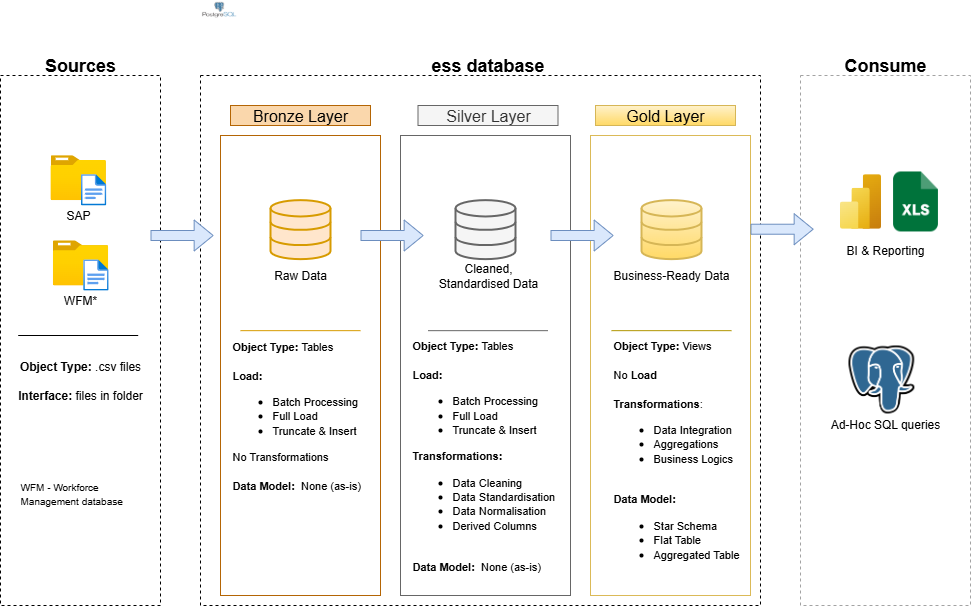

The diagram above was exported from draw.io. Its source (the exported page's mxGraphModel, read from the mxfile embedded in the PNG):
<mxGraphModel dx="1042" dy="626" grid="1" gridSize="10" guides="1" tooltips="1" connect="1" arrows="1" fold="1" page="1" pageScale="1" pageWidth="827" pageHeight="1169" math="0" shadow="0">
  <root>
    <mxCell id="0" />
    <mxCell id="1" parent="0" />
    <mxCell id="A1xcLRBUTXrgSNpEkEmB-1" value="" style="rounded=0;whiteSpace=wrap;html=1;fillColor=none;dashed=1;strokeColor=light-dark(#000000,#B04747);" parent="1" vertex="1">
      <mxGeometry x="200" y="120" width="160" height="530" as="geometry" />
    </mxCell>
    <mxCell id="A1xcLRBUTXrgSNpEkEmB-2" value="&lt;font style=&quot;font-size: 18px;&quot;&gt;Sources&lt;/font&gt;" style="rounded=0;whiteSpace=wrap;html=1;strokeColor=none;fillColor=none;fontStyle=1" parent="1" vertex="1">
      <mxGeometry x="220" y="80" width="120" height="60" as="geometry" />
    </mxCell>
    <mxCell id="A1xcLRBUTXrgSNpEkEmB-3" value="" style="rounded=0;whiteSpace=wrap;html=1;fillColor=none;dashed=1;strokeColor=light-dark(#000000,#B04747);" parent="1" vertex="1">
      <mxGeometry x="400" y="120" width="560" height="530" as="geometry" />
    </mxCell>
    <mxCell id="A1xcLRBUTXrgSNpEkEmB-4" value="&lt;font style=&quot;font-size: 18px;&quot;&gt;ess database&lt;/font&gt;" style="rounded=0;whiteSpace=wrap;html=1;strokeColor=none;fillColor=none;fontStyle=1" parent="1" vertex="1">
      <mxGeometry x="615" y="80" width="145" height="60" as="geometry" />
    </mxCell>
    <mxCell id="A1xcLRBUTXrgSNpEkEmB-5" value="" style="rounded=0;whiteSpace=wrap;html=1;fillColor=none;dashed=1;strokeColor=light-dark(#a3a3a3, #9a3c3c);" parent="1" vertex="1">
      <mxGeometry x="1000" y="120" width="170" height="530" as="geometry" />
    </mxCell>
    <mxCell id="A1xcLRBUTXrgSNpEkEmB-6" value="&lt;font style=&quot;font-size: 18px;&quot;&gt;Consume&lt;/font&gt;" style="rounded=0;whiteSpace=wrap;html=1;strokeColor=none;fillColor=none;fontStyle=1" parent="1" vertex="1">
      <mxGeometry x="1025" y="80" width="120" height="60" as="geometry" />
    </mxCell>
    <mxCell id="A1xcLRBUTXrgSNpEkEmB-7" value="Bronze Layer" style="rounded=0;whiteSpace=wrap;html=1;fillColor=#fad7ac;strokeColor=#b46504;fontSize=16;" parent="1" vertex="1">
      <mxGeometry x="430" y="150" width="140" height="20" as="geometry" />
    </mxCell>
    <mxCell id="A1xcLRBUTXrgSNpEkEmB-8" value="" style="rounded=0;whiteSpace=wrap;html=1;fillColor=none;strokeColor=#b46504;fontSize=16;" parent="1" vertex="1">
      <mxGeometry x="420" y="180" width="160" height="460" as="geometry" />
    </mxCell>
    <mxCell id="A1xcLRBUTXrgSNpEkEmB-9" value="Silver Layer" style="rounded=0;whiteSpace=wrap;html=1;fillColor=#f5f5f5;strokeColor=#666666;fontSize=16;fontColor=#333333;" parent="1" vertex="1">
      <mxGeometry x="617.5" y="150" width="140" height="20" as="geometry" />
    </mxCell>
    <mxCell id="A1xcLRBUTXrgSNpEkEmB-10" value="" style="rounded=0;whiteSpace=wrap;html=1;fillColor=none;strokeColor=#666666;fontSize=16;fontColor=#333333;" parent="1" vertex="1">
      <mxGeometry x="600" y="180" width="170" height="460" as="geometry" />
    </mxCell>
    <mxCell id="A1xcLRBUTXrgSNpEkEmB-11" value="Gold Layer" style="rounded=0;whiteSpace=wrap;html=1;fillColor=#fff2cc;strokeColor=#d6b656;fontSize=16;gradientColor=#ffd966;" parent="1" vertex="1">
      <mxGeometry x="795" y="150" width="140" height="20" as="geometry" />
    </mxCell>
    <mxCell id="A1xcLRBUTXrgSNpEkEmB-12" value="" style="rounded=0;whiteSpace=wrap;html=1;fillColor=none;strokeColor=light-dark(#DBBA58,#F2C72C);fontSize=16;" parent="1" vertex="1">
      <mxGeometry x="790" y="180" width="160" height="460" as="geometry" />
    </mxCell>
    <mxCell id="A1xcLRBUTXrgSNpEkEmB-13" value="" style="image;aspect=fixed;html=1;points=[];align=center;fontSize=12;image=img/lib/azure2/general/Folder_Blank.svg;" parent="1" vertex="1">
      <mxGeometry x="250" y="199.68" width="55.39" height="44.96" as="geometry" />
    </mxCell>
    <mxCell id="A1xcLRBUTXrgSNpEkEmB-14" value="" style="image;aspect=fixed;html=1;points=[];align=center;fontSize=12;image=img/lib/azure2/general/File.svg;" parent="1" vertex="1">
      <mxGeometry x="280.39" y="218.64" width="25.45" height="31.36" as="geometry" />
    </mxCell>
    <mxCell id="A1xcLRBUTXrgSNpEkEmB-15" value="SAP" style="rounded=0;whiteSpace=wrap;html=1;fillColor=none;strokeColor=none;" parent="1" vertex="1">
      <mxGeometry x="217.69" y="230" width="120" height="60" as="geometry" />
    </mxCell>
    <mxCell id="A1xcLRBUTXrgSNpEkEmB-20" value="" style="image;aspect=fixed;html=1;points=[];align=center;fontSize=12;image=img/lib/azure2/general/Folder_Blank.svg;" parent="1" vertex="1">
      <mxGeometry x="252.31" y="284.84000000000003" width="55.39" height="44.96" as="geometry" />
    </mxCell>
    <mxCell id="A1xcLRBUTXrgSNpEkEmB-21" value="" style="image;aspect=fixed;html=1;points=[];align=center;fontSize=12;image=img/lib/azure2/general/File.svg;" parent="1" vertex="1">
      <mxGeometry x="282.7" y="303.79999999999995" width="25.45" height="31.36" as="geometry" />
    </mxCell>
    <mxCell id="A1xcLRBUTXrgSNpEkEmB-22" value="WFM*" style="rounded=0;whiteSpace=wrap;html=1;fillColor=none;strokeColor=none;" parent="1" vertex="1">
      <mxGeometry x="220" y="315.15999999999997" width="120" height="60" as="geometry" />
    </mxCell>
    <mxCell id="A1xcLRBUTXrgSNpEkEmB-25" value="" style="endArrow=none;html=1;rounded=1;curved=0;" parent="1" edge="1">
      <mxGeometry width="50" height="50" relative="1" as="geometry">
        <mxPoint x="217.69" y="380" as="sourcePoint" />
        <mxPoint x="337.69" y="380" as="targetPoint" />
      </mxGeometry>
    </mxCell>
    <mxCell id="A1xcLRBUTXrgSNpEkEmB-26" value="&lt;b&gt;Object Type: &lt;/b&gt;.csv files&lt;div&gt;&lt;b&gt;&lt;br&gt;&lt;/b&gt;&lt;/div&gt;&lt;div&gt;&lt;b&gt;Interface: &lt;/b&gt;files in folder&lt;/div&gt;" style="text;html=1;align=center;verticalAlign=middle;whiteSpace=wrap;rounded=0;" parent="1" vertex="1">
      <mxGeometry x="200" y="400" width="160" height="50" as="geometry" />
    </mxCell>
    <mxCell id="A1xcLRBUTXrgSNpEkEmB-27" value="" style="html=1;verticalLabelPosition=bottom;align=center;labelBackgroundColor=#ffffff;verticalAlign=top;strokeWidth=2;strokeColor=#d79b00;shadow=0;dashed=0;shape=mxgraph.ios7.icons.data;fillColor=#ffe6cc;" parent="1" vertex="1">
      <mxGeometry x="470" y="244.64" width="60" height="59" as="geometry" />
    </mxCell>
    <mxCell id="A1xcLRBUTXrgSNpEkEmB-28" value="" style="html=1;verticalLabelPosition=bottom;align=center;labelBackgroundColor=#ffffff;verticalAlign=top;strokeWidth=2;strokeColor=#666666;shadow=0;dashed=0;shape=mxgraph.ios7.icons.data;fillColor=#f5f5f5;fontColor=#333333;" parent="1" vertex="1">
      <mxGeometry x="655" y="244.64" width="60" height="59" as="geometry" />
    </mxCell>
    <mxCell id="A1xcLRBUTXrgSNpEkEmB-29" value="" style="html=1;verticalLabelPosition=bottom;align=center;labelBackgroundColor=#ffffff;verticalAlign=top;strokeWidth=2;strokeColor=#d6b656;shadow=0;dashed=0;shape=mxgraph.ios7.icons.data;fillColor=#fff2cc;gradientColor=#ffd966;" parent="1" vertex="1">
      <mxGeometry x="841" y="244.64" width="60" height="59" as="geometry" />
    </mxCell>
    <mxCell id="A1xcLRBUTXrgSNpEkEmB-30" value="" style="shape=flexArrow;endArrow=classic;html=1;rounded=0;entryX=0.036;entryY=0.4;entryDx=0;entryDy=0;entryPerimeter=0;fillColor=#dae8fc;strokeColor=#6c8ebf;" parent="1" edge="1">
      <mxGeometry width="50" height="50" relative="1" as="geometry">
        <mxPoint x="350" y="280" as="sourcePoint" />
        <mxPoint x="413.1600000000001" y="280" as="targetPoint" />
      </mxGeometry>
    </mxCell>
    <mxCell id="A1xcLRBUTXrgSNpEkEmB-31" value="" style="shape=flexArrow;endArrow=classic;html=1;rounded=0;entryX=0.036;entryY=0.4;entryDx=0;entryDy=0;entryPerimeter=0;fillColor=#dae8fc;strokeColor=#6c8ebf;" parent="1" edge="1">
      <mxGeometry width="50" height="50" relative="1" as="geometry">
        <mxPoint x="560" y="280" as="sourcePoint" />
        <mxPoint x="623.1600000000001" y="280" as="targetPoint" />
      </mxGeometry>
    </mxCell>
    <mxCell id="A1xcLRBUTXrgSNpEkEmB-32" value="" style="shape=flexArrow;endArrow=classic;html=1;rounded=0;entryX=0.036;entryY=0.4;entryDx=0;entryDy=0;entryPerimeter=0;fillColor=#dae8fc;strokeColor=#6c8ebf;" parent="1" edge="1">
      <mxGeometry width="50" height="50" relative="1" as="geometry">
        <mxPoint x="750" y="280" as="sourcePoint" />
        <mxPoint x="813.1600000000001" y="280" as="targetPoint" />
      </mxGeometry>
    </mxCell>
    <mxCell id="A1xcLRBUTXrgSNpEkEmB-33" value="Raw Data" style="rounded=0;whiteSpace=wrap;html=1;fillColor=none;strokeColor=none;" parent="1" vertex="1">
      <mxGeometry x="440" y="290" width="120" height="60" as="geometry" />
    </mxCell>
    <mxCell id="A1xcLRBUTXrgSNpEkEmB-34" value="Cleaned, Standardised Data" style="rounded=0;whiteSpace=wrap;html=1;fillColor=none;strokeColor=none;" parent="1" vertex="1">
      <mxGeometry x="627.5" y="290" width="120" height="60" as="geometry" />
    </mxCell>
    <mxCell id="A1xcLRBUTXrgSNpEkEmB-35" value="Business-Ready Data" style="rounded=0;whiteSpace=wrap;html=1;fillColor=none;strokeColor=none;" parent="1" vertex="1">
      <mxGeometry x="811" y="290" width="120" height="60" as="geometry" />
    </mxCell>
    <mxCell id="A1xcLRBUTXrgSNpEkEmB-36" value="" style="endArrow=none;html=1;rounded=1;curved=0;fillColor=#ffe6cc;strokeColor=#d79b00;" parent="1" edge="1">
      <mxGeometry width="50" height="50" relative="1" as="geometry">
        <mxPoint x="440" y="375.16" as="sourcePoint" />
        <mxPoint x="560" y="375.16" as="targetPoint" />
      </mxGeometry>
    </mxCell>
    <mxCell id="A1xcLRBUTXrgSNpEkEmB-37" value="" style="endArrow=none;html=1;rounded=1;curved=0;fillColor=#f5f5f5;strokeColor=#666666;" parent="1" edge="1">
      <mxGeometry width="50" height="50" relative="1" as="geometry">
        <mxPoint x="627.5" y="375.16" as="sourcePoint" />
        <mxPoint x="747.5" y="375.16" as="targetPoint" />
      </mxGeometry>
    </mxCell>
    <mxCell id="A1xcLRBUTXrgSNpEkEmB-38" value="" style="endArrow=none;html=1;rounded=1;curved=0;fillColor=#e3c800;strokeColor=#B09500;" parent="1" edge="1">
      <mxGeometry width="50" height="50" relative="1" as="geometry">
        <mxPoint x="811" y="375.16" as="sourcePoint" />
        <mxPoint x="931" y="375.16" as="targetPoint" />
      </mxGeometry>
    </mxCell>
    <mxCell id="A1xcLRBUTXrgSNpEkEmB-39" value="&lt;font style=&quot;font-size: 11px;&quot;&gt;&lt;b&gt;Object Type: &lt;/b&gt;Tables&lt;/font&gt;&lt;div&gt;&lt;b&gt;&lt;font style=&quot;font-size: 11px;&quot;&gt;&lt;br&gt;&lt;/font&gt;&lt;/b&gt;&lt;/div&gt;&lt;div&gt;&lt;b&gt;&lt;font style=&quot;font-size: 11px;&quot;&gt;Load:&lt;/font&gt;&lt;/b&gt;&lt;/div&gt;&lt;div&gt;&lt;ul&gt;&lt;li&gt;&lt;font style=&quot;font-size: 11px;&quot;&gt;Batch Processing&lt;/font&gt;&lt;/li&gt;&lt;li style=&quot;&quot;&gt;&lt;font style=&quot;font-size: 11px;&quot;&gt;Full Load&lt;/font&gt;&lt;/li&gt;&lt;li&gt;&lt;font style=&quot;font-size: 11px;&quot;&gt;Truncate &amp;amp; Insert&lt;/font&gt;&lt;/li&gt;&lt;/ul&gt;&lt;div&gt;&lt;font style=&quot;font-size: 11px;&quot;&gt;No Transformations&lt;/font&gt;&lt;/div&gt;&lt;/div&gt;&lt;div&gt;&lt;font style=&quot;font-size: 11px;&quot;&gt;&lt;br&gt;&lt;/font&gt;&lt;/div&gt;&lt;div&gt;&lt;font style=&quot;font-size: 11px;&quot;&gt;&lt;b&gt;Data Model:&amp;nbsp;&lt;/b&gt;&amp;nbsp;None (as-is)&lt;/font&gt;&lt;/div&gt;" style="text;html=1;align=left;verticalAlign=middle;whiteSpace=wrap;rounded=0;" parent="1" vertex="1">
      <mxGeometry x="430" y="410" width="150" height="100" as="geometry" />
    </mxCell>
    <mxCell id="A1xcLRBUTXrgSNpEkEmB-42" value="&lt;font style=&quot;font-size: 11px;&quot;&gt;&lt;b&gt;Object Type: &lt;/b&gt;Tables&lt;/font&gt;&lt;div&gt;&lt;b&gt;&lt;font style=&quot;font-size: 11px;&quot;&gt;&lt;br&gt;&lt;/font&gt;&lt;/b&gt;&lt;/div&gt;&lt;div&gt;&lt;b&gt;&lt;font style=&quot;font-size: 11px;&quot;&gt;Load:&lt;/font&gt;&lt;/b&gt;&lt;/div&gt;&lt;div&gt;&lt;ul&gt;&lt;li&gt;&lt;font style=&quot;font-size: 11px;&quot;&gt;Batch Processing&lt;/font&gt;&lt;/li&gt;&lt;li style=&quot;&quot;&gt;&lt;font style=&quot;font-size: 11px;&quot;&gt;Full Load&lt;/font&gt;&lt;/li&gt;&lt;li&gt;&lt;font style=&quot;font-size: 11px;&quot;&gt;Truncate &amp;amp; Insert&lt;/font&gt;&lt;/li&gt;&lt;/ul&gt;&lt;div&gt;&lt;font style=&quot;font-size: 11px;&quot;&gt;&lt;b&gt;Transformations:&lt;/b&gt;&lt;/font&gt;&lt;/div&gt;&lt;/div&gt;&lt;div&gt;&lt;ul&gt;&lt;li&gt;&lt;span style=&quot;font-size: 11px;&quot;&gt;Data Cleaning&lt;/span&gt;&lt;/li&gt;&lt;li&gt;&lt;span style=&quot;font-size: 11px;&quot;&gt;Data Standardisation&lt;/span&gt;&lt;/li&gt;&lt;li&gt;&lt;span style=&quot;font-size: 11px;&quot;&gt;Data Normalisation&lt;/span&gt;&lt;/li&gt;&lt;li&gt;&lt;span style=&quot;font-size: 11px;&quot;&gt;Derived Columns&lt;/span&gt;&lt;/li&gt;&lt;/ul&gt;&lt;/div&gt;&lt;div&gt;&lt;font style=&quot;font-size: 11px;&quot;&gt;&lt;br&gt;&lt;/font&gt;&lt;/div&gt;&lt;div&gt;&lt;font style=&quot;font-size: 11px;&quot;&gt;&lt;b&gt;Data Model:&amp;nbsp;&lt;/b&gt;&amp;nbsp;None (as-is)&lt;/font&gt;&lt;/div&gt;" style="text;html=1;align=left;verticalAlign=middle;whiteSpace=wrap;rounded=0;" parent="1" vertex="1">
      <mxGeometry x="610" y="450" width="150" height="100" as="geometry" />
    </mxCell>
    <mxCell id="A1xcLRBUTXrgSNpEkEmB-43" value="&lt;div&gt;&lt;span style=&quot;font-size: 11px;&quot;&gt;&lt;b&gt;Object Type: &lt;/b&gt;Views&lt;/span&gt;&lt;/div&gt;&lt;div&gt;&lt;span style=&quot;font-size: 11px;&quot;&gt;&lt;br&gt;&lt;/span&gt;&lt;/div&gt;&lt;span style=&quot;font-size: 11px;&quot;&gt;No &lt;b&gt;Load&lt;/b&gt;&lt;/span&gt;&lt;div&gt;&lt;span style=&quot;font-size: 11px;&quot;&gt;&lt;b&gt;&lt;br&gt;&lt;/b&gt;&lt;/span&gt;&lt;div&gt;&lt;div&gt;&lt;font style=&quot;font-size: 11px;&quot;&gt;&lt;b&gt;Transformations&lt;/b&gt;:&lt;/font&gt;&lt;/div&gt;&lt;/div&gt;&lt;div&gt;&lt;ul&gt;&lt;li&gt;&lt;font style=&quot;font-size: 11px;&quot;&gt;Data Integration&lt;/font&gt;&lt;/li&gt;&lt;li&gt;&lt;font style=&quot;font-size: 11px;&quot;&gt;Aggregations&lt;/font&gt;&lt;/li&gt;&lt;li&gt;&lt;font style=&quot;font-size: 11px;&quot;&gt;Business Logics&lt;/font&gt;&lt;/li&gt;&lt;/ul&gt;&lt;/div&gt;&lt;div&gt;&lt;font style=&quot;font-size: 11px;&quot;&gt;&lt;br&gt;&lt;/font&gt;&lt;/div&gt;&lt;div&gt;&lt;font style=&quot;font-size: 11px;&quot;&gt;&lt;b&gt;Data Model:&lt;/b&gt;&lt;/font&gt;&lt;/div&gt;&lt;div&gt;&lt;ul&gt;&lt;li&gt;&lt;font style=&quot;font-size: 11px;&quot;&gt;Star Schema&lt;/font&gt;&lt;/li&gt;&lt;li&gt;&lt;font style=&quot;font-size: 11px;&quot;&gt;Flat Table&lt;/font&gt;&lt;/li&gt;&lt;li&gt;&lt;font style=&quot;font-size: 11px;&quot;&gt;Aggregated Table&lt;b&gt;&amp;nbsp;&lt;/b&gt;&lt;/font&gt;&lt;/li&gt;&lt;/ul&gt;&lt;/div&gt;&lt;/div&gt;" style="text;html=1;align=left;verticalAlign=middle;whiteSpace=wrap;rounded=0;" parent="1" vertex="1">
      <mxGeometry x="811" y="450" width="150" height="100" as="geometry" />
    </mxCell>
    <mxCell id="A1xcLRBUTXrgSNpEkEmB-44" value="" style="shape=flexArrow;endArrow=classic;html=1;rounded=0;entryX=0.036;entryY=0.4;entryDx=0;entryDy=0;entryPerimeter=0;fillColor=#dae8fc;strokeColor=#6c8ebf;" parent="1" edge="1">
      <mxGeometry width="50" height="50" relative="1" as="geometry">
        <mxPoint x="950" y="273.72" as="sourcePoint" />
        <mxPoint x="1013.1600000000001" y="273.72" as="targetPoint" />
      </mxGeometry>
    </mxCell>
    <mxCell id="A1xcLRBUTXrgSNpEkEmB-45" value="" style="image;aspect=fixed;html=1;points=[];align=center;fontSize=12;image=img/lib/azure2/analytics/Power_BI_Embedded.svg;" parent="1" vertex="1">
      <mxGeometry x="1039.5" y="218.64" width="41" height="54.67" as="geometry" />
    </mxCell>
    <mxCell id="A1xcLRBUTXrgSNpEkEmB-46" value="BI &amp;amp; Reporting" style="rounded=0;whiteSpace=wrap;html=1;fillColor=none;strokeColor=none;" parent="1" vertex="1">
      <mxGeometry x="1025" y="264.67" width="120" height="60" as="geometry" />
    </mxCell>
    <mxCell id="A1xcLRBUTXrgSNpEkEmB-48" value="Ad-Hoc SQL queries" style="rounded=0;whiteSpace=wrap;html=1;fillColor=none;strokeColor=none;" parent="1" vertex="1">
      <mxGeometry x="1025" y="438.82" width="120" height="60" as="geometry" />
    </mxCell>
    <mxCell id="A1xcLRBUTXrgSNpEkEmB-54" value="" style="shape=image;verticalLabelPosition=bottom;labelBackgroundColor=default;verticalAlign=top;aspect=fixed;imageAspect=0;image=https://upload.wikimedia.org/wikipedia/commons/thumb/2/29/Postgresql_elephant.svg/540px-Postgresql_elephant.svg.png;" parent="1" vertex="1">
      <mxGeometry x="1047.95" y="390" width="65.9" height="67.97" as="geometry" />
    </mxCell>
    <mxCell id="A1xcLRBUTXrgSNpEkEmB-55" value="" style="shape=image;verticalLabelPosition=bottom;labelBackgroundColor=default;verticalAlign=top;aspect=fixed;imageAspect=0;image=https://www.vectorlogo.zone/logos/postgresql/postgresql-ar21.svg;" parent="1" vertex="1">
      <mxGeometry x="400" y="45" width="150" height="75" as="geometry" />
    </mxCell>
    <mxCell id="Pn4QboPf3ZA0Pwuc9z-p-2" value="&lt;font style=&quot;font-size: 10px;&quot;&gt;WFM - Workforce Management database&lt;/font&gt;&lt;div&gt;&lt;br&gt;&lt;/div&gt;" style="text;html=1;align=left;verticalAlign=middle;whiteSpace=wrap;rounded=0;" parent="1" vertex="1">
      <mxGeometry x="217.69" y="530" width="130" height="30" as="geometry" />
    </mxCell>
    <mxCell id="Pn4QboPf3ZA0Pwuc9z-p-5" value="" style="shape=image;verticalLabelPosition=bottom;labelBackgroundColor=default;verticalAlign=top;aspect=fixed;imageAspect=0;image=data:image/png,(base64 omitted: 26364 chars);" parent="1" vertex="1">
      <mxGeometry x="1085" y="215.97" width="60" height="60" as="geometry" />
    </mxCell>
  </root>
</mxGraphModel>